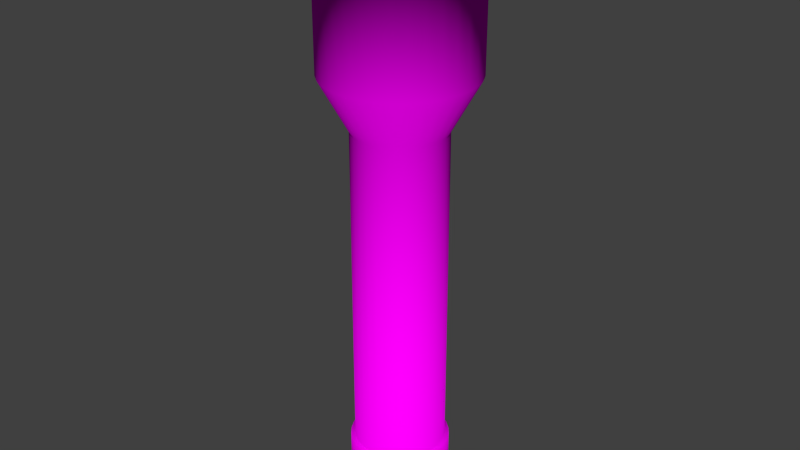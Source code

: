 # Source: Zaklamp.blend  (saved by Blender 2.75.0; exported with 4.5.12 LTS)
import bpy
from mathutils import Matrix  # noqa: F401  (used for matrix-valued properties, if any)

bpy.ops.wm.read_factory_settings(use_empty=True)
scene = bpy.context.scene
scene.name = 'Scene'

# ---- collections
col_collection_1 = bpy.data.collections.new('Collection 1'); scene.collection.children.link(col_collection_1)

# ---- images (referenced by path relative to the original .blend; pixels are not part of the script)
import os
ASSET_DIR = os.environ.get("B2B_ASSET_DIR", "")  # directory of the original .blend (textures are referenced by path, not embedded)
HERE = os.path.dirname(os.path.abspath(__file__))  # packed textures are extracted next to this script under _unpacked/

def load_image(name, relpath, width, height, colorspace="sRGB"):
    """Load a texture the original file referenced (path relative to the .blend, or extracted next to this script)."""
    p = next((c for c in (os.path.join(HERE, relpath), os.path.join(ASSET_DIR, relpath)) if relpath and os.path.exists(c)), "")
    if p:
        img = bpy.data.images.load(p, check_existing=True)
        img.name = name
    else:  # same state as the original file: an image datablock whose file is absent (Cycles renders it pink)
        img = bpy.data.images.new(name, width, height)
        img.source = "FILE"
        img.filepath = "//" + (relpath or name)
    img.colorspace_settings.name = colorspace
    return img
img_metaltexture_jpg = load_image('MetalTexture.jpg', 'MetalTexture.jpg', 1024, 1024, 'sRGB')
img_aluminumtexture_jpg = load_image('AluminumTexture.jpg', 'AluminumTexture.jpg', 1024, 1024, 'sRGB')

# ---- materials (node trees are filled in below, after node groups)
mat_metal = bpy.data.materials.new('Metal')
mat_metal.alpha_threshold = 0.0
mat_metal.roughness = 0.5
mat_material_001 = bpy.data.materials.new('Material.001')
mat_material_001.alpha_threshold = 0.0
mat_material_001.roughness = 0.5

# ---- material node trees
mat_metal.use_nodes = True; mat_metal.node_tree.nodes.clear()
_N = mat_metal.node_tree.nodes; _L = mat_metal.node_tree.links
n0 = _N.new('ShaderNodeOutputMaterial'); n0.name = 'Material Output'; n0.location = (300, 300)
n1 = _N.new('ShaderNodeBsdfDiffuse'); n1.name = 'Diffuse BSDF'; n1.location = (10, 300)
n2 = _N.new('ShaderNodeTexImage'); n2.name = 'Image Texture'; n2.location = (-180, 300)
n2.width = 140
n2.image = img_metaltexture_jpg
_L.new(n1.outputs[0], n0.inputs[0])
_L.new(n2.outputs[0], n1.inputs[0])
n0.is_active_output = True
mat_material_001.use_nodes = True; mat_material_001.node_tree.nodes.clear()
_N = mat_material_001.node_tree.nodes; _L = mat_material_001.node_tree.links
n0 = _N.new('ShaderNodeOutputMaterial'); n0.name = 'Material Output'; n0.location = (300, 300)
n1 = _N.new('ShaderNodeBsdfDiffuse'); n1.name = 'Diffuse BSDF'; n1.location = (10, 300)
n2 = _N.new('ShaderNodeTexImage'); n2.name = 'Image Texture'; n2.location = (-180, 300)
n2.width = 140
n2.image = img_aluminumtexture_jpg
_L.new(n1.outputs[0], n0.inputs[0])
_L.new(n2.outputs[0], n1.inputs[0])
n0.is_active_output = True

# ---- world
world_world = bpy.data.worlds.new('World'); scene.world = world_world
world_world.color = (0.05088, 0.05088, 0.05088)
world_world.use_sun_shadow = False
world_world.sun_shadow_jitter_overblur = 0.0
world_world.cycles.sampling_method = 'MANUAL'
world_world.cycles.sample_map_resolution = 256

# ---- meshes
me_circle_001 = bpy.data.meshes.new('Circle.001')
me_circle_001.from_pydata([(6.88e-08, 1.563, 11.5), (-0.305, 1.533, 11.5), (-0.5982, 1.444, 11.5), (-0.8685, 1.3, 11.5), (-1.105, 1.105, 11.5), (-1.3, 0.8685, 11.5), (-1.444, 0.5982, 11.5), (-1.533, 0.305, 11.5), (-1.563, -3.944e-08, 11.5), (-1.533, -0.305, 11.5), (-1.444, -0.5982, 11.5), (-1.3, -0.8685, 11.5), (-1.105, -1.105, 11.5), (-0.8685, -1.3, 11.5), (-0.5982, -1.444, 11.5), (-0.305, -1.533, 11.5), (5.782e-07, -1.563, 11.5), (0.305, -1.533, 11.5), (0.5982, -1.444, 11.5), (0.8685, -1.3, 11.5), (1.105, -1.105, 11.5), (1.3, -0.8685, 11.5), (1.444, -0.5982, 11.5), (1.533, -0.305, 11.5), (1.563, 1.352e-06, 11.5), (1.533, 0.305, 11.5), (1.444, 0.5982, 11.5), (1.3, 0.8685, 11.5), (1.105, 1.105, 11.5), (0.8685, 1.3, 11.5), (0.5982, 1.444, 11.5), (0.305, 1.533, 11.5)], [], [(1, 0, 31, 30, 29, 28, 27, 26, 25, 24, 23, 22, 21, 20, 19, 18, 17, 16, 15, 14, 13, 12, 11, 10, 9, 8, 7, 6, 5, 4, 3, 2)])
me_circle_001.polygons.foreach_set('use_smooth', [True] * 1)
me_circle_001.use_remesh_preserve_volume = False
me_circle_001.use_remesh_preserve_attributes = False
me_circle_001.use_mirror_vertex_groups = False
me_circle_001.update()
me_circle = bpy.data.meshes.new('Circle')
me_circle.from_pydata([(0.0, 1.0, 0.0), (-0.1951, 0.9808, 0.0), (-0.3827, 0.9239, 0.0), (-0.5556, 0.8315, 0.0), (-0.7071, 0.7071, 0.0), (-0.8315, 0.5556, 0.0), (-0.9239, 0.3827, 0.0), (-0.9808, 0.1951, 0.0), (-1.0, 7.55e-08, 0.0), (-0.9808, -0.1951, 0.0), (-0.9239, -0.3827, 0.0), (-0.8315, -0.5556, 0.0), (-0.7071, -0.7071, 0.0), (-0.5556, -0.8315, 0.0), (-0.3827, -0.9239, 0.0), (-0.1951, -0.9808, 0.0), (3.258e-07, -1.0, 0.0), (0.1951, -0.9808, 0.0), (0.3827, -0.9239, 0.0), (0.5556, -0.8315, 0.0), (0.7071, -0.7071, 0.0), (0.8315, -0.5556, 0.0), (0.9239, -0.3827, 0.0), (0.9808, -0.1951, 0.0), (1.0, 9.656e-07, 0.0), (0.9808, 0.1951, 0.0), (0.9239, 0.3827, 0.0), (0.8315, 0.5556, 0.0), (0.7071, 0.7071, 0.0), (0.5556, 0.8315, 0.0), (0.3827, 0.9239, 0.0), (0.1951, 0.9808, 0.0), (0.0, 1.0, 7.274), (-0.1951, 0.9808, 7.274), (-0.3827, 0.9239, 7.274), (-0.5556, 0.8315, 7.274), (-0.7071, 0.7071, 7.274), (-0.8315, 0.5556, 7.274), (-0.9239, 0.3827, 7.274), (-0.9808, 0.1951, 7.274), (-1.0, 7.55e-08, 7.274), (-0.9808, -0.1951, 7.274), (-0.9239, -0.3827, 7.274), (-0.8315, -0.5556, 7.274), (-0.7071, -0.7071, 7.274), (-0.5556, -0.8315, 7.274), (-0.3827, -0.9239, 7.274), (-0.1951, -0.9808, 7.274), (3.258e-07, -1.0, 7.274), (0.1951, -0.9808, 7.274), (0.3827, -0.9239, 7.274), (0.5556, -0.8315, 7.274), (0.7071, -0.7071, 7.274), (0.8315, -0.5556, 7.274), (0.9239, -0.3827, 7.274), (0.9808, -0.1951, 7.274), (1.0, 9.656e-07, 7.274), (0.9808, 0.1951, 7.274), (0.9239, 0.3827, 7.274), (0.8315, 0.5556, 7.274), (0.7071, 0.7071, 7.274), (0.5556, 0.8315, 7.274), (0.3827, 0.9239, 7.274), (0.1951, 0.9808, 7.274), (7.4e-08, 1.623, 8.414), (-0.3167, 1.592, 8.414), (-0.6212, 1.5, 8.414), (-0.9018, 1.35, 8.414), (-1.148, 1.148, 8.414), (-1.35, 0.9018, 8.414), (-1.5, 0.6212, 8.414), (-1.592, 0.3167, 8.414), (-1.623, -5.505e-08, 8.414), (-1.592, -0.3167, 8.414), (-1.5, -0.6212, 8.414), (-1.35, -0.9018, 8.414), (-1.148, -1.148, 8.414), (-0.9018, -1.35, 8.414), (-0.6212, -1.5, 8.414), (-0.3167, -1.592, 8.414), (6.029e-07, -1.623, 8.414), (0.3167, -1.592, 8.414), (0.6212, -1.5, 8.414), (0.9018, -1.35, 8.414), (1.148, -1.148, 8.414), (1.35, -0.9018, 8.414), (1.5, -0.6212, 8.414), (1.592, -0.3167, 8.414), (1.623, 1.39e-06, 8.414), (1.592, 0.3167, 8.414), (1.5, 0.6212, 8.414), (1.35, 0.9018, 8.414), (1.148, 1.148, 8.414), (0.9018, 1.35, 8.414), (0.6212, 1.5, 8.414), (0.3167, 1.592, 8.414), (7.4e-08, 1.623, 10.48), (-0.3167, 1.592, 10.48), (-0.6212, 1.5, 10.48), (-0.9018, 1.35, 10.48), (-1.148, 1.148, 10.48), (-1.35, 0.9018, 10.48), (-1.5, 0.6212, 10.48), (-1.592, 0.3167, 10.48), (-1.623, -5.505e-08, 10.48), (-1.592, -0.3167, 10.48), (-1.5, -0.6212, 10.48), (-1.35, -0.9018, 10.48), (-1.148, -1.148, 10.48), (-0.9018, -1.35, 10.48), (-0.6212, -1.5, 10.48), (-0.3167, -1.592, 10.48), (6.029e-07, -1.623, 10.48), (0.3167, -1.592, 10.48), (0.6212, -1.5, 10.48), (0.9018, -1.35, 10.48), (1.148, -1.148, 10.48), (1.35, -0.9018, 10.48), (1.5, -0.6212, 10.48), (1.592, -0.3167, 10.48), (1.623, 1.39e-06, 10.48), (1.592, 0.3167, 10.48), (1.5, 0.6212, 10.48), (1.35, 0.9018, 10.48), (1.148, 1.148, 10.48), (0.9018, 1.35, 10.48), (0.6212, 1.5, 10.48), (0.3167, 1.592, 10.48), (8.691e-08, 1.752, 10.48), (-0.3418, 1.718, 10.48), (-0.6705, 1.619, 10.48), (-0.9734, 1.457, 10.48), (-1.239, 1.239, 10.48), (-1.457, 0.9734, 10.48), (-1.619, 0.6705, 10.48), (-1.718, 0.3418, 10.48), (-1.752, -8.606e-08, 10.48), (-1.718, -0.3418, 10.48), (-1.619, -0.6705, 10.48), (-1.457, -0.9734, 10.48), (-1.239, -1.239, 10.48), (-0.9734, -1.457, 10.48), (-0.6705, -1.619, 10.48), (-0.3418, -1.718, 10.48), (6.578e-07, -1.752, 10.48), (0.3418, -1.718, 10.48), (0.6705, -1.619, 10.48), (0.9734, -1.457, 10.48), (1.239, -1.239, 10.48), (1.457, -0.9734, 10.48), (1.619, -0.6705, 10.48), (1.718, -0.3418, 10.48), (1.752, 1.474e-06, 10.48), (1.718, 0.3418, 10.48), (1.619, 0.6705, 10.48), (1.457, 0.9734, 10.48), (1.239, 1.239, 10.48), (0.9734, 1.457, 10.48), (0.6705, 1.619, 10.48), (0.3418, 1.718, 10.48), (8.691e-08, 1.752, 11.66), (-0.3418, 1.718, 11.66), (-0.6705, 1.619, 11.66), (-0.9734, 1.457, 11.66), (-1.239, 1.239, 11.66), (-1.457, 0.9734, 11.66), (-1.619, 0.6705, 11.66), (-1.718, 0.3418, 11.66), (-1.752, -8.606e-08, 11.66), (-1.718, -0.3418, 11.66), (-1.619, -0.6705, 11.66), (-1.457, -0.9734, 11.66), (-1.239, -1.239, 11.66), (-0.9734, -1.457, 11.66), (-0.6705, -1.619, 11.66), (-0.3418, -1.718, 11.66), (6.578e-07, -1.752, 11.66), (0.3418, -1.718, 11.66), (0.6705, -1.619, 11.66), (0.9734, -1.457, 11.66), (1.239, -1.239, 11.66), (1.457, -0.9734, 11.66), (1.619, -0.6705, 11.66), (1.718, -0.3418, 11.66), (1.752, 1.474e-06, 11.66), (1.718, 0.3418, 11.66), (1.619, 0.6705, 11.66), (1.457, 0.9734, 11.66), (1.239, 1.239, 11.66), (0.9734, 1.457, 11.66), (0.6705, 1.619, 11.66), (0.3418, 1.718, 11.66), (6.88e-08, 1.563, 11.66), (-0.305, 1.533, 11.66), (-0.5982, 1.444, 11.66), (-0.8685, 1.3, 11.66), (-1.105, 1.105, 11.66), (-1.3, 0.8685, 11.66), (-1.444, 0.5982, 11.66), (-1.533, 0.305, 11.66), (-1.563, -3.944e-08, 11.66), (-1.533, -0.305, 11.66), (-1.444, -0.5982, 11.66), (-1.3, -0.8685, 11.66), (-1.105, -1.105, 11.66), (-0.8685, -1.3, 11.66), (-0.5982, -1.444, 11.66), (-0.305, -1.533, 11.66), (5.782e-07, -1.563, 11.66), (0.305, -1.533, 11.66), (0.5982, -1.444, 11.66), (0.8685, -1.3, 11.66), (1.105, -1.105, 11.66), (1.3, -0.8685, 11.66), (1.444, -0.5982, 11.66), (1.533, -0.305, 11.66), (1.563, 1.352e-06, 11.66), (1.533, 0.305, 11.66), (1.444, 0.5982, 11.66), (1.3, 0.8685, 11.66), (1.105, 1.105, 11.66), (0.8685, 1.3, 11.66), (0.5982, 1.444, 11.66), (0.305, 1.533, 11.66), (6.88e-08, 1.563, 11.5), (-0.305, 1.533, 11.5), (-0.5982, 1.444, 11.5), (-0.8685, 1.3, 11.5), (-1.105, 1.105, 11.5), (-1.3, 0.8685, 11.5), (-1.444, 0.5982, 11.5), (-1.533, 0.305, 11.5), (-1.563, -3.944e-08, 11.5), (-1.533, -0.305, 11.5), (-1.444, -0.5982, 11.5), (-1.3, -0.8685, 11.5), (-1.105, -1.105, 11.5), (-0.8685, -1.3, 11.5), (-0.5982, -1.444, 11.5), (-0.305, -1.533, 11.5), (5.782e-07, -1.563, 11.5), (0.305, -1.533, 11.5), (0.5982, -1.444, 11.5), (0.8685, -1.3, 11.5), (1.105, -1.105, 11.5), (1.3, -0.8685, 11.5), (1.444, -0.5982, 11.5), (1.533, -0.305, 11.5), (1.563, 1.352e-06, 11.5), (1.533, 0.305, 11.5), (1.444, 0.5982, 11.5), (1.3, 0.8685, 11.5), (1.105, 1.105, 11.5), (0.8685, 1.3, 11.5), (0.5982, 1.444, 11.5), (0.305, 1.533, 11.5), (1.13e-08, 1.095, 0.0), (-0.2137, 1.074, 0.0), (-0.4191, 1.012, 0.0), (-0.6084, 0.9106, 0.0), (-0.7744, 0.7744, 0.0), (-0.9106, 0.6084, 0.0), (-1.012, 0.4191, 0.0), (-1.074, 0.2137, 0.0), (-1.095, 5.557e-08, 0.0), (-1.074, -0.2137, 0.0), (-1.012, -0.4191, 0.0), (-0.9106, -0.6084, 0.0), (-0.7744, -0.7744, 0.0), (-0.6084, -0.9106, 0.0), (-0.4191, -1.012, 0.0), (-0.2137, -1.074, 0.0), (3.681e-07, -1.095, 0.0), (0.2137, -1.074, 0.0), (0.4191, -1.012, 0.0), (0.6084, -0.9106, 0.0), (0.7744, -0.7744, 0.0), (0.9106, -0.6084, 0.0), (1.012, -0.4191, 0.0), (1.074, -0.2137, 0.0), (1.095, 1.03e-06, 0.0), (1.074, 0.2137, 0.0), (1.012, 0.4191, 0.0), (0.9106, 0.6084, 0.0), (0.7744, 0.7744, 0.0), (0.6084, 0.9106, 0.0), (0.4191, 1.012, 0.0), (0.2136, 1.074, 0.0), (1.13e-08, 1.095, -1.321), (-0.2137, 1.074, -1.321), (-0.4191, 1.012, -1.321), (-0.6084, 0.9106, -1.321), (-0.7744, 0.7744, -1.321), (-0.9106, 0.6084, -1.321), (-1.012, 0.4191, -1.321), (-1.074, 0.2137, -1.321), (-1.095, 5.557e-08, -1.321), (-1.074, -0.2137, -1.321), (-1.012, -0.4191, -1.321), (-0.9106, -0.6084, -1.321), (-0.7744, -0.7744, -1.321), (-0.6084, -0.9106, -1.321), (-0.4191, -1.012, -1.321), (-0.2137, -1.074, -1.321), (3.681e-07, -1.095, -1.321), (0.2137, -1.074, -1.321), (0.4191, -1.012, -1.321), (0.6084, -0.9106, -1.321), (0.7744, -0.7744, -1.321), (0.9106, -0.6084, -1.321), (1.012, -0.4191, -1.321), (1.074, -0.2137, -1.321), (1.095, 1.03e-06, -1.321), (1.074, 0.2137, -1.321), (1.012, 0.4191, -1.321), (0.9106, 0.6084, -1.321), (0.7744, 0.7744, -1.321), (0.6084, 0.9106, -1.321), (0.4191, 1.012, -1.321), (0.2136, 1.074, -1.321)], [], [(31, 30, 62, 63), (18, 17, 49, 50), (5, 4, 36, 37), (0, 31, 63, 32), (19, 18, 50, 51), (6, 5, 37, 38), (20, 19, 51, 52), (7, 6, 38, 39), (21, 20, 52, 53), (8, 7, 39, 40), (22, 21, 53, 54), (9, 8, 40, 41), (23, 22, 54, 55), (10, 9, 41, 42), (24, 23, 55, 56), (11, 10, 42, 43), (25, 24, 56, 57), (12, 11, 43, 44), (26, 25, 57, 58), (13, 12, 44, 45), (27, 26, 58, 59), (14, 13, 45, 46), (1, 0, 32, 33), (28, 27, 59, 60), (15, 14, 46, 47), (2, 1, 33, 34), (29, 28, 60, 61), (16, 15, 47, 48), (3, 2, 34, 35), (30, 29, 61, 62), (17, 16, 48, 49), (4, 3, 35, 36), (58, 57, 89, 90), (45, 44, 76, 77), (59, 58, 90, 91), (46, 45, 77, 78), (33, 32, 64, 65), (60, 59, 91, 92), (47, 46, 78, 79), (34, 33, 65, 66), (61, 60, 92, 93), (48, 47, 79, 80), (35, 34, 66, 67), (62, 61, 93, 94), (49, 48, 80, 81), (36, 35, 67, 68), (63, 62, 94, 95), (50, 49, 81, 82), (37, 36, 68, 69), (32, 63, 95, 64), (51, 50, 82, 83), (38, 37, 69, 70), (52, 51, 83, 84), (39, 38, 70, 71), (53, 52, 84, 85), (40, 39, 71, 72), (54, 53, 85, 86), (41, 40, 72, 73), (55, 54, 86, 87), (42, 41, 73, 74), (56, 55, 87, 88), (43, 42, 74, 75), (57, 56, 88, 89), (44, 43, 75, 76), (66, 65, 97, 98), (93, 92, 124, 125), (80, 79, 111, 112), (67, 66, 98, 99), (94, 93, 125, 126), (81, 80, 112, 113), (68, 67, 99, 100), (95, 94, 126, 127), (82, 81, 113, 114), (69, 68, 100, 101), (64, 95, 127, 96), (83, 82, 114, 115), (70, 69, 101, 102), (84, 83, 115, 116), (71, 70, 102, 103), (85, 84, 116, 117), (72, 71, 103, 104), (86, 85, 117, 118), (73, 72, 104, 105), (87, 86, 118, 119), (74, 73, 105, 106), (88, 87, 119, 120), (75, 74, 106, 107), (89, 88, 120, 121), (76, 75, 107, 108), (90, 89, 121, 122), (77, 76, 108, 109), (91, 90, 122, 123), (78, 77, 109, 110), (65, 64, 96, 97), (92, 91, 123, 124), (79, 78, 110, 111), (101, 100, 132, 133), (96, 127, 159, 128), (115, 114, 146, 147), (102, 101, 133, 134), (116, 115, 147, 148), (103, 102, 134, 135), (117, 116, 148, 149), (104, 103, 135, 136), (118, 117, 149, 150), (105, 104, 136, 137), (119, 118, 150, 151), (106, 105, 137, 138), (120, 119, 151, 152), (107, 106, 138, 139), (121, 120, 152, 153), (108, 107, 139, 140), (122, 121, 153, 154), (109, 108, 140, 141), (123, 122, 154, 155), (110, 109, 141, 142), (97, 96, 128, 129), (124, 123, 155, 156), (111, 110, 142, 143), (98, 97, 129, 130), (125, 124, 156, 157), (112, 111, 143, 144), (99, 98, 130, 131), (126, 125, 157, 158), (113, 112, 144, 145), (100, 99, 131, 132), (127, 126, 158, 159), (114, 113, 145, 146), (136, 135, 167, 168), (150, 149, 181, 182), (137, 136, 168, 169), (151, 150, 182, 183), (138, 137, 169, 170), (152, 151, 183, 184), (139, 138, 170, 171), (153, 152, 184, 185), (140, 139, 171, 172), (154, 153, 185, 186), (141, 140, 172, 173), (155, 154, 186, 187), (142, 141, 173, 174), (129, 128, 160, 161), (156, 155, 187, 188), (143, 142, 174, 175), (130, 129, 161, 162), (157, 156, 188, 189), (144, 143, 175, 176), (131, 130, 162, 163), (158, 157, 189, 190), (145, 144, 176, 177), (132, 131, 163, 164), (159, 158, 190, 191), (146, 145, 177, 178), (133, 132, 164, 165), (128, 159, 191, 160), (147, 146, 178, 179), (134, 133, 165, 166), (148, 147, 179, 180), (135, 134, 166, 167), (149, 148, 180, 181), (171, 170, 202, 203), (185, 184, 216, 217), (172, 171, 203, 204), (186, 185, 217, 218), (173, 172, 204, 205), (187, 186, 218, 219), (174, 173, 205, 206), (161, 160, 192, 193), (188, 187, 219, 220), (175, 174, 206, 207), (162, 161, 193, 194), (189, 188, 220, 221), (176, 175, 207, 208), (163, 162, 194, 195), (190, 189, 221, 222), (177, 176, 208, 209), (164, 163, 195, 196), (191, 190, 222, 223), (178, 177, 209, 210), (165, 164, 196, 197), (160, 191, 223, 192), (179, 178, 210, 211), (166, 165, 197, 198), (180, 179, 211, 212), (167, 166, 198, 199), (181, 180, 212, 213), (168, 167, 199, 200), (182, 181, 213, 214), (169, 168, 200, 201), (183, 182, 214, 215), (170, 169, 201, 202), (184, 183, 215, 216), (206, 205, 237, 238), (193, 192, 224, 225), (220, 219, 251, 252), (207, 206, 238, 239), (194, 193, 225, 226), (221, 220, 252, 253), (208, 207, 239, 240), (195, 194, 226, 227), (222, 221, 253, 254), (209, 208, 240, 241), (196, 195, 227, 228), (223, 222, 254, 255), (210, 209, 241, 242), (197, 196, 228, 229), (192, 223, 255, 224), (211, 210, 242, 243), (198, 197, 229, 230), (212, 211, 243, 244), (199, 198, 230, 231), (213, 212, 244, 245), (200, 199, 231, 232), (214, 213, 245, 246), (201, 200, 232, 233), (215, 214, 246, 247), (202, 201, 233, 234), (216, 215, 247, 248), (203, 202, 234, 235), (217, 216, 248, 249), (204, 203, 235, 236), (218, 217, 249, 250), (205, 204, 236, 237), (219, 218, 250, 251), (5, 6, 262, 261), (19, 20, 276, 275), (6, 7, 263, 262), (20, 21, 277, 276), (7, 8, 264, 263), (21, 22, 278, 277), (8, 9, 265, 264), (22, 23, 279, 278), (9, 10, 266, 265), (23, 24, 280, 279), (10, 11, 267, 266), (24, 25, 281, 280), (11, 12, 268, 267), (25, 26, 282, 281), (12, 13, 269, 268), (26, 27, 283, 282), (13, 14, 270, 269), (0, 1, 257, 256), (27, 28, 284, 283), (14, 15, 271, 270), (1, 2, 258, 257), (28, 29, 285, 284), (15, 16, 272, 271), (2, 3, 259, 258), (29, 30, 286, 285), (16, 17, 273, 272), (3, 4, 260, 259), (30, 31, 287, 286), (17, 18, 274, 273), (4, 5, 261, 260), (31, 0, 256, 287), (18, 19, 275, 274), (277, 278, 310, 309), (264, 265, 297, 296), (278, 279, 311, 310), (265, 266, 298, 297), (279, 280, 312, 311), (266, 267, 299, 298), (280, 281, 313, 312), (267, 268, 300, 299), (281, 282, 314, 313), (268, 269, 301, 300), (282, 283, 315, 314), (269, 270, 302, 301), (256, 257, 289, 288), (283, 284, 316, 315), (270, 271, 303, 302), (257, 258, 290, 289), (284, 285, 317, 316), (271, 272, 304, 303), (258, 259, 291, 290), (285, 286, 318, 317), (272, 273, 305, 304), (259, 260, 292, 291), (286, 287, 319, 318), (273, 274, 306, 305), (260, 261, 293, 292), (287, 256, 288, 319), (274, 275, 307, 306), (261, 262, 294, 293), (275, 276, 308, 307), (262, 263, 295, 294), (276, 277, 309, 308), (263, 264, 296, 295), (289, 290, 291, 292, 293, 294, 295, 296, 297, 298, 299, 300, 301, 302, 303, 304, 305, 306, 307, 308, 309, 310, 311, 312, 313, 314, 315, 316, 317, 318, 319, 288)])
me_circle.polygons.foreach_set('use_smooth', [True] * 289)
me_circle.polygons.foreach_set('material_index', [0, 0, 0, 0, 0, 0, 0, 0, 0, 0, 0, 0, 0, 0, 0, 0, 0, 0, 0, 0, 0, 0, 0, 0, 0, 0, 0, 0, 0, 0, 0, 0, 1, 1, 1, 1, 1, 1, 1, 1, 1, 1, 1, 1, 1, 1, 1, 1, 1, 1, 1, 1, 1, 1, 1, 1, 1, 1, 1, 1, 1, 1, 1, 1, 1, 1, 1, 1, 1, 1, 1, 1, 1, 1, 1, 1, 1, 1, 1, 1, 1, 1, 1, 1, 1, 1, 1, 1, 1, 1, 1, 1, 1, 1, 1, 1, 1, 1, 1, 1, 1, 1, 1, 1, 1, 1, 1, 1, 1, 1, 1, 1, 1, 1, 1, 1, 1, 1, 1, 1, 1, 1, 1, 1, 1, 1, 1, 1, 1, 1, 1, 1, 1, 1, 1, 1, 1, 1, 1, 1, 1, 1, 1, 1, 1, 1, 1, 1, 1, 1, 1, 1, 1, 1, 1, 1, 1, 1, 1, 1, 1, 1, 1, 1, 1, 1, 1, 1, 1, 1, 1, 1, 1, 1, 1, 1, 1, 1, 1, 1, 1, 1, 1, 1, 1, 1, 1, 1, 1, 1, 1, 1, 1, 1, 1, 1, 1, 1, 1, 1, 1, 1, 1, 1, 1, 1, 1, 1, 1, 1, 1, 1, 1, 1, 1, 1, 1, 1, 1, 1, 1, 1, 1, 1, 1, 1, 1, 1, 1, 1, 1, 1, 1, 1, 1, 1, 1, 1, 1, 1, 1, 1, 1, 1, 1, 1, 1, 1, 1, 1, 1, 1, 1, 1, 1, 1, 1, 1, 1, 1, 1, 1, 1, 1, 1, 1, 1, 1, 1, 1, 1, 1, 1, 1, 1, 1, 1, 1, 1, 1, 1, 1, 1, 1, 1, 1, 1, 1, 1])
_uv = me_circle.uv_layers.new(name='UVMap')
_uv.uv.foreach_set('vector', [0.1889, 1.0, 0.1547, 1.0, 0.1547, 0.0, 0.1889, 0.0, 0.5, 0.0, 0.5246, 2.659e-09, 0.5246, 1.0, 0.5, 1.0, 0.6793, 1.94e-08, 0.7135, 1.381e-08, 0.7135, 1.0, 0.6793, 1.0, 0.221, 1.0, 0.1889, 1.0, 0.1889, 0.0, 0.221, 6.556e-08, 0.471, 5.789e-09, 0.5, 0.0, 0.5, 1.0, 0.471, 1.0, 0.6445, 2.988e-08, 0.6793, 1.94e-08, 0.6793, 1.0, 0.6445, 1.0, 0.4389, 3.572e-09, 0.471, 5.789e-09, 0.471, 1.0, 0.4389, 1.0, 0.6104, 3.124e-08, 0.6445, 2.988e-08, 0.6445, 1.0, 0.6104, 1.0, 0.4047, 5.567e-09, 0.4389, 3.572e-09, 0.4389, 1.0, 0.4047, 1.0, 0.5782, 3.273e-08, 0.6104, 3.124e-08, 0.6104, 1.0, 0.5782, 1.0, 0.3699, 7.602e-09, 0.4047, 5.567e-09, 0.4047, 1.0, 0.3699, 1.0, 0.5492, 3.417e-08, 0.5782, 3.273e-08, 0.5782, 1.0, 0.5492, 1.0, 0.3357, 9.598e-09, 0.3699, 7.602e-09, 0.3699, 1.0, 0.3357, 1.0, 0.5246, 3.817e-08, 0.5492, 3.417e-08, 0.5492, 1.0, 0.5246, 1.0, 0.3036, 7.38e-09, 0.3357, 9.598e-09, 0.3357, 1.0, 0.3036, 1.0, 0.971, 8.195e-09, 1.0, 8.195e-09, 1.0, 1.0, 0.971, 1.0, 0.2746, 9.072e-09, 0.3036, 7.38e-09, 0.3036, 1.0, 0.2746, 1.0, 0.9389, 1.639e-08, 0.971, 8.195e-09, 0.971, 1.0, 0.9389, 1.0, 0.02462, 1.0, 1.059e-07, 1.0, 0.0, 6.556e-08, 0.02462, 6.556e-08, 0.9047, 1.229e-08, 0.9389, 1.639e-08, 0.9389, 1.0, 0.9047, 1.0, 0.05358, 1.0, 0.02462, 1.0, 0.02462, 6.556e-08, 0.05358, 0.0, 0.8699, 1.639e-08, 0.9047, 1.229e-08, 0.9047, 1.0, 0.8699, 1.0, 0.25, 1.0, 0.221, 1.0, 0.221, 6.556e-08, 0.25, 1.311e-07, 0.08575, 1.0, 0.05358, 1.0, 0.05358, 0.0, 0.08575, 6.556e-08, 0.8357, 4.097e-09, 0.8699, 1.639e-08, 0.8699, 1.0, 0.8357, 1.0, 0.2746, 1.0, 0.25, 1.0, 0.25, 1.311e-07, 0.2746, 1.311e-07, 0.1199, 1.0, 0.08575, 1.0, 0.08575, 6.556e-08, 0.1199, 6.556e-08, 0.8036, 0.0, 0.8357, 4.097e-09, 0.8357, 1.0, 0.8036, 1.0, 0.7457, 1.296e-08, 0.7746, 0.0, 0.7746, 1.0, 0.7457, 1.0, 0.1547, 1.0, 0.1199, 1.0, 0.1199, 6.556e-08, 0.1547, 0.0, 0.7746, 4.097e-09, 0.8036, 0.0, 0.8036, 1.0, 0.7746, 1.0, 0.7135, 1.381e-08, 0.7457, 1.296e-08, 0.7457, 1.0, 0.7135, 1.0, 0.1496, 0.6096, 0.1606, 0.6088, 0.1988, 0.7064, 0.1809, 0.7076, 0.4869, 0.61, 0.5021, 0.6098, 0.5164, 0.7085, 0.4917, 0.7088, 0.1367, 0.6102, 0.1496, 0.6096, 0.1809, 0.7076, 0.16, 0.7086, 0.4713, 0.61, 0.4869, 0.61, 0.4917, 0.7088, 0.4665, 0.7088, 0.04914, 0.6096, 0.06205, 0.6102, 0.03878, 0.7086, 0.01782, 0.7076, 0.1224, 0.6106, 0.1367, 0.6102, 0.16, 0.7086, 0.1367, 0.7093, 0.4561, 0.6098, 0.4713, 0.61, 0.4665, 0.7088, 0.4418, 0.7085, 0.03816, 0.6088, 0.04914, 0.6096, 0.01782, 0.7076, 3.777e-08, 0.7064, 0.1071, 0.6108, 0.1224, 0.6106, 0.1367, 0.7093, 0.112, 0.7096, 0.4418, 0.6094, 0.4561, 0.6098, 0.4418, 0.7085, 0.4185, 0.7078, 0.3355, 0.6102, 0.3484, 0.6096, 0.3797, 0.7076, 0.3588, 0.7086, 0.09162, 0.6108, 0.1071, 0.6108, 0.112, 0.7096, 0.08678, 0.7096, 0.4288, 0.6088, 0.4418, 0.6094, 0.4185, 0.7078, 0.3975, 0.7069, 0.3211, 0.6106, 0.3355, 0.6102, 0.3588, 0.7086, 0.3355, 0.7093, 0.07639, 0.6106, 0.09162, 0.6108, 0.08678, 0.7096, 0.06206, 0.7093, 0.4179, 0.608, 0.4288, 0.6088, 0.3975, 0.7069, 0.3797, 0.7056, 0.3059, 0.6108, 0.3211, 0.6106, 0.3355, 0.7093, 0.3108, 0.7096, 0.06205, 0.6102, 0.07639, 0.6106, 0.06206, 0.7093, 0.03878, 0.7086, 0.6796, 0.6102, 0.6925, 0.6096, 0.7238, 0.7076, 0.7028, 0.7086, 0.2904, 0.6108, 0.3059, 0.6108, 0.3108, 0.7096, 0.2855, 0.7096, 0.6652, 0.6106, 0.6796, 0.6102, 0.7028, 0.7086, 0.6795, 0.7093, 0.2752, 0.6106, 0.2904, 0.6108, 0.2855, 0.7096, 0.2608, 0.7093, 0.65, 0.6108, 0.6652, 0.6106, 0.6795, 0.7093, 0.6548, 0.7096, 0.2608, 0.6102, 0.2752, 0.6106, 0.2608, 0.7093, 0.2375, 0.7086, 0.6345, 0.6108, 0.65, 0.6108, 0.6548, 0.7096, 0.6296, 0.7096, 0.2479, 0.6096, 0.2608, 0.6102, 0.2375, 0.7086, 0.2166, 0.7076, 0.6192, 0.6106, 0.6345, 0.6108, 0.6296, 0.7096, 0.6049, 0.7093, 0.2369, 0.6088, 0.2479, 0.6096, 0.2166, 0.7076, 0.1988, 0.7064, 0.6049, 0.6102, 0.6192, 0.6106, 0.6049, 0.7093, 0.5816, 0.7086, 0.5164, 0.6094, 0.5293, 0.6088, 0.5607, 0.7069, 0.5397, 0.7078, 0.592, 0.6096, 0.6049, 0.6102, 0.5816, 0.7086, 0.5607, 0.7076, 0.5021, 0.6098, 0.5164, 0.6094, 0.5397, 0.7078, 0.5164, 0.7085, 3.777e-08, 0.7064, 0.01782, 0.7076, 0.01782, 0.8808, 0.0, 0.8796, 0.112, 0.7096, 0.1367, 0.7093, 0.1367, 0.8825, 0.112, 0.8828, 0.4185, 0.7078, 0.4418, 0.7085, 0.4418, 0.8817, 0.4185, 0.881, 0.3588, 0.7086, 0.3797, 0.7076, 0.3797, 0.8808, 0.3588, 0.8818, 0.08678, 0.7096, 0.112, 0.7096, 0.112, 0.8828, 0.08678, 0.8828, 0.3975, 0.7069, 0.4185, 0.7078, 0.4185, 0.881, 0.3975, 0.8801, 0.3355, 0.7093, 0.3588, 0.7086, 0.3588, 0.8818, 0.3355, 0.8825, 0.06206, 0.7093, 0.08678, 0.7096, 0.08678, 0.8828, 0.06206, 0.8825, 0.3797, 0.7056, 0.3975, 0.7069, 0.3975, 0.8801, 0.3797, 0.8788, 0.3108, 0.7096, 0.3355, 0.7093, 0.3355, 0.8825, 0.3108, 0.8828, 0.03878, 0.7086, 0.06206, 0.7093, 0.06206, 0.8825, 0.03878, 0.8818, 0.7028, 0.7086, 0.7238, 0.7076, 0.7238, 0.8808, 0.7028, 0.8818, 0.2855, 0.7096, 0.3108, 0.7096, 0.3108, 0.8828, 0.2855, 0.8828, 0.6795, 0.7093, 0.7028, 0.7086, 0.7028, 0.8818, 0.6795, 0.8825, 0.2608, 0.7093, 0.2855, 0.7096, 0.2855, 0.8828, 0.2608, 0.8825, 0.6548, 0.7096, 0.6795, 0.7093, 0.6795, 0.8825, 0.6548, 0.8828, 0.2375, 0.7086, 0.2608, 0.7093, 0.2608, 0.8825, 0.2375, 0.8818, 0.6296, 0.7096, 0.6548, 0.7096, 0.6548, 0.8828, 0.6296, 0.8828, 0.2166, 0.7076, 0.2375, 0.7086, 0.2375, 0.8818, 0.2166, 0.8808, 0.6049, 0.7093, 0.6296, 0.7096, 0.6296, 0.8828, 0.6049, 0.8825, 0.1988, 0.7064, 0.2166, 0.7076, 0.2166, 0.8808, 0.1988, 0.8796, 0.5816, 0.7086, 0.6049, 0.7093, 0.6049, 0.8825, 0.5816, 0.8818, 0.5397, 0.7078, 0.5607, 0.7069, 0.5607, 0.8801, 0.5397, 0.881, 0.5607, 0.7076, 0.5816, 0.7086, 0.5816, 0.8818, 0.5607, 0.8808, 0.5164, 0.7085, 0.5397, 0.7078, 0.5397, 0.881, 0.5164, 0.8817, 0.1809, 0.7076, 0.1988, 0.7064, 0.1988, 0.8796, 0.1809, 0.8808, 0.4917, 0.7088, 0.5164, 0.7085, 0.5164, 0.8817, 0.4917, 0.882, 0.16, 0.7086, 0.1809, 0.7076, 0.1809, 0.8808, 0.16, 0.8818, 0.4665, 0.7088, 0.4917, 0.7088, 0.4917, 0.882, 0.4665, 0.882, 0.01782, 0.7076, 0.03878, 0.7086, 0.03878, 0.8818, 0.01782, 0.8808, 0.1367, 0.7093, 0.16, 0.7086, 0.16, 0.8818, 0.1367, 0.8825, 0.4418, 0.7085, 0.4665, 0.7088, 0.4665, 0.882, 0.4418, 0.8817, 0.7625, 0.3524, 0.7485, 0.3746, 0.7395, 0.3695, 0.7546, 0.3455, 0.7389, 0.4783, 0.7485, 0.503, 0.7395, 0.5081, 0.7291, 0.4814, 0.9849, 0.4783, 0.9898, 0.4521, 1.0, 0.4532, 0.9947, 0.4814, 0.7803, 0.3335, 0.7625, 0.3524, 0.7546, 0.3455, 0.7739, 0.3252, 0.9753, 0.503, 0.9849, 0.4783, 0.9947, 0.4814, 0.9843, 0.5081, 0.8013, 0.3187, 0.7803, 0.3335, 0.7739, 0.3252, 0.7965, 0.3092, 0.9613, 0.5252, 0.9753, 0.503, 0.9843, 0.5081, 0.9692, 0.532, 0.8246, 0.3085, 0.8013, 0.3187, 0.7965, 0.3092, 0.8216, 0.2981, 0.9435, 0.544, 0.9613, 0.5252, 0.9692, 0.532, 0.9499, 0.5524, 0.8493, 0.3033, 0.8246, 0.3085, 0.8216, 0.2981, 0.8483, 0.2925, 0.9225, 0.5589, 0.9435, 0.544, 0.9499, 0.5524, 0.9273, 0.5684, 0.8745, 0.3033, 0.8493, 0.3033, 0.8483, 0.2925, 0.8755, 0.2925, 0.8992, 0.5691, 0.9225, 0.5589, 0.9273, 0.5684, 0.9022, 0.5794, 0.8992, 0.3085, 0.8745, 0.3033, 0.8755, 0.2925, 0.9022, 0.2981, 0.8745, 0.5743, 0.8992, 0.5691, 0.9022, 0.5794, 0.8755, 0.585, 0.9225, 0.3187, 0.8992, 0.3085, 0.9022, 0.2981, 0.9273, 0.3092, 0.8493, 0.5743, 0.8745, 0.5743, 0.8755, 0.585, 0.8483, 0.585, 0.9435, 0.3335, 0.9225, 0.3187, 0.9273, 0.3092, 0.9499, 0.3252, 0.8246, 0.5691, 0.8493, 0.5743, 0.8483, 0.585, 0.8216, 0.5794, 0.9613, 0.3524, 0.9435, 0.3335, 0.9499, 0.3252, 0.9692, 0.3455, 0.7339, 0.4521, 0.7389, 0.4783, 0.7291, 0.4814, 0.7238, 0.4532, 0.8013, 0.5589, 0.8246, 0.5691, 0.8216, 0.5794, 0.7965, 0.5684, 0.9753, 0.3746, 0.9613, 0.3524, 0.9692, 0.3455, 0.9843, 0.3695, 0.7339, 0.4254, 0.7339, 0.4521, 0.7238, 0.4532, 0.7238, 0.4244, 0.7803, 0.544, 0.8013, 0.5589, 0.7965, 0.5684, 0.7739, 0.5524, 0.9849, 0.3993, 0.9753, 0.3746, 0.9843, 0.3695, 0.9947, 0.3961, 0.7389, 0.3993, 0.7339, 0.4254, 0.7238, 0.4244, 0.7291, 0.3961, 0.7625, 0.5252, 0.7803, 0.544, 0.7739, 0.5524, 0.7546, 0.532, 0.9898, 0.4254, 0.9849, 0.3993, 0.9947, 0.3961, 1.0, 0.4244, 0.7485, 0.3746, 0.7389, 0.3993, 0.7291, 0.3961, 0.7395, 0.3695, 0.7485, 0.503, 0.7625, 0.5252, 0.7546, 0.532, 0.7395, 0.5081, 0.9898, 0.4521, 0.9898, 0.4254, 1.0, 0.4244, 1.0, 0.4532, 0.914, 0.8369, 0.9134, 0.8635, 0.8203, 0.8641, 0.8209, 0.8375, 0.8169, 0.8911, 0.8169, 0.9199, 0.7238, 0.9199, 0.7238, 0.8911, 0.9148, 0.8129, 0.914, 0.8369, 0.8209, 0.8375, 0.8217, 0.8135, 0.8172, 0.8628, 0.8169, 0.8911, 0.7238, 0.8911, 0.7241, 0.8628, 0.9159, 0.7925, 0.9148, 0.8129, 0.8217, 0.8135, 0.8228, 0.7932, 0.8179, 0.8362, 0.8172, 0.8628, 0.7241, 0.8628, 0.7248, 0.8362, 0.9148, 0.7679, 0.9159, 0.7919, 0.8228, 0.7925, 0.8217, 0.7686, 0.8189, 0.8122, 0.8179, 0.8362, 0.7248, 0.8362, 0.7258, 0.8122, 0.914, 0.7413, 0.9148, 0.7679, 0.8217, 0.7686, 0.8209, 0.742, 0.725, 0.6054, 0.7238, 0.585, 0.8169, 0.585, 0.8181, 0.6054, 0.9134, 0.7131, 0.914, 0.7413, 0.8209, 0.742, 0.8203, 0.7137, 0.726, 0.6294, 0.725, 0.6054, 0.8181, 0.6054, 0.8191, 0.6294, 0.9133, 0.6843, 0.9134, 0.7131, 0.8203, 0.7137, 0.8202, 0.6849, 0.725, 0.7919, 0.726, 0.7679, 0.8191, 0.7679, 0.8181, 0.7919, 0.7267, 0.656, 0.726, 0.6294, 0.8191, 0.6294, 0.8198, 0.656, 0.9134, 0.656, 0.9133, 0.6843, 0.8202, 0.6849, 0.8203, 0.6566, 0.7238, 0.8122, 0.725, 0.7919, 0.8181, 0.7919, 0.8169, 0.8122, 0.7271, 0.6842, 0.7267, 0.656, 0.8198, 0.656, 0.8202, 0.6842, 0.914, 0.6294, 0.9134, 0.656, 0.8203, 0.6566, 0.8209, 0.63, 0.9148, 0.9754, 0.9159, 0.9994, 0.8228, 1.0, 0.8217, 0.9761, 0.7271, 0.713, 0.7271, 0.6842, 0.8202, 0.6842, 0.8202, 0.713, 0.9148, 0.6054, 0.914, 0.6294, 0.8209, 0.63, 0.8217, 0.6061, 0.914, 0.9488, 0.9148, 0.9754, 0.8217, 0.9761, 0.8209, 0.9494, 0.7267, 0.7413, 0.7271, 0.713, 0.8202, 0.713, 0.8198, 0.7413, 0.9159, 0.585, 0.9148, 0.6054, 0.8217, 0.6061, 0.8228, 0.5857, 0.9134, 0.9205, 0.914, 0.9488, 0.8209, 0.9494, 0.8203, 0.9212, 0.726, 0.7679, 0.7267, 0.7413, 0.8198, 0.7413, 0.8191, 0.7679, 0.8179, 0.9748, 0.8189, 0.9987, 0.7258, 0.9987, 0.7248, 0.9748, 0.9133, 0.8917, 0.9134, 0.9205, 0.8203, 0.9212, 0.8202, 0.8924, 0.8172, 0.9481, 0.8179, 0.9748, 0.7248, 0.9748, 0.7241, 0.9481, 0.9134, 0.8635, 0.9133, 0.8917, 0.8202, 0.8924, 0.8203, 0.8641, 0.8169, 0.9199, 0.8172, 0.9481, 0.7241, 0.9481, 0.7238, 0.9199, 0.9843, 0.2155, 0.9692, 0.2395, 0.9576, 0.2294, 0.9711, 0.2081, 0.7739, 0.03265, 0.7965, 0.01665, 0.8035, 0.03062, 0.7833, 0.0449, 0.9947, 0.1889, 0.9843, 0.2155, 0.9711, 0.2081, 0.9804, 0.1843, 0.7546, 0.05302, 0.7739, 0.03265, 0.7833, 0.0449, 0.7662, 0.06307, 1.0, 0.1607, 0.9947, 0.1889, 0.9804, 0.1843, 0.9851, 0.1591, 0.7395, 0.07698, 0.7546, 0.05302, 0.7662, 0.06307, 0.7527, 0.08445, 1.0, 0.1319, 1.0, 0.1607, 0.9851, 0.1591, 0.9851, 0.1334, 0.7546, 0.2395, 0.7395, 0.2155, 0.7527, 0.2081, 0.7662, 0.2294, 0.7291, 0.1036, 0.7395, 0.07698, 0.7527, 0.08445, 0.7434, 0.1082, 0.9947, 0.1036, 1.0, 0.1319, 0.9851, 0.1334, 0.9804, 0.1082, 0.7739, 0.2599, 0.7546, 0.2395, 0.7662, 0.2294, 0.7833, 0.2476, 0.7238, 0.1319, 0.7291, 0.1036, 0.7434, 0.1082, 0.7387, 0.1334, 0.9843, 0.07698, 0.9947, 0.1036, 0.9804, 0.1082, 0.9711, 0.08445, 0.7965, 0.2759, 0.7739, 0.2599, 0.7833, 0.2476, 0.8035, 0.2619, 0.7238, 0.1607, 0.7238, 0.1319, 0.7387, 0.1334, 0.7387, 0.1591, 0.9692, 0.05302, 0.9843, 0.07698, 0.9711, 0.08445, 0.9576, 0.06307, 0.8216, 0.2869, 0.7965, 0.2759, 0.8035, 0.2619, 0.8259, 0.2717, 0.7291, 0.1889, 0.7238, 0.1607, 0.7387, 0.1591, 0.7434, 0.1843, 0.9499, 0.03265, 0.9692, 0.05302, 0.9576, 0.06307, 0.9404, 0.0449, 0.8483, 0.2925, 0.8216, 0.2869, 0.8259, 0.2717, 0.8498, 0.2768, 0.7395, 0.2155, 0.7291, 0.1889, 0.7434, 0.1843, 0.7527, 0.2081, 0.9273, 0.01665, 0.9499, 0.03265, 0.9404, 0.0449, 0.9203, 0.03062, 0.8755, 0.2925, 0.8483, 0.2925, 0.8498, 0.2768, 0.874, 0.2768, 0.9022, 0.005621, 0.9273, 0.01665, 0.9203, 0.03062, 0.8978, 0.02078, 0.9022, 0.2869, 0.8755, 0.2925, 0.874, 0.2768, 0.8978, 0.2717, 0.8755, 0.0, 0.9022, 0.005621, 0.8978, 0.02078, 0.874, 0.01576, 0.9273, 0.2759, 0.9022, 0.2869, 0.8978, 0.2717, 0.9203, 0.2619, 0.8483, 2e-08, 0.8755, 0.0, 0.874, 0.01576, 0.8498, 0.01576, 0.9499, 0.2599, 0.9273, 0.2759, 0.9203, 0.2619, 0.9404, 0.2476, 0.8216, 0.005621, 0.8483, 2e-08, 0.8498, 0.01576, 0.8259, 0.02078, 0.9692, 0.2395, 0.9499, 0.2599, 0.9404, 0.2476, 0.9576, 0.2294, 0.7965, 0.01665, 0.8216, 0.005621, 0.8259, 0.02078, 0.8035, 0.03062, 0.9301, 0.8581, 0.9301, 0.8838, 0.9171, 0.8838, 0.9171, 0.8581, 0.9308, 0.6032, 0.9299, 0.6246, 0.9169, 0.6246, 0.9177, 0.6032, 0.9293, 0.7245, 0.9299, 0.7482, 0.9169, 0.7482, 0.9163, 0.7245, 0.9304, 0.8329, 0.9301, 0.8581, 0.9171, 0.8581, 0.9174, 0.8329, 0.9319, 0.585, 0.9308, 0.6032, 0.9177, 0.6032, 0.9189, 0.585, 0.929, 0.6993, 0.9293, 0.7245, 0.9163, 0.7245, 0.9159, 0.6993, 0.931, 0.8091, 0.9304, 0.8329, 0.9174, 0.8329, 0.918, 0.8091, 0.9464, 0.9329, 0.9474, 0.9542, 0.9343, 0.9543, 0.9333, 0.9329, 0.929, 0.6735, 0.929, 0.6993, 0.9159, 0.6993, 0.9159, 0.6735, 0.9319, 0.7878, 0.931, 0.8091, 0.918, 0.8091, 0.9189, 0.7878, 0.9456, 0.9091, 0.9464, 0.9329, 0.9333, 0.9329, 0.9326, 0.9092, 0.9293, 0.6483, 0.929, 0.6735, 0.9159, 0.6735, 0.9163, 0.6483, 0.9464, 0.7515, 0.9474, 0.7697, 0.9343, 0.7696, 0.9333, 0.7514, 0.9452, 0.8839, 0.9456, 0.9091, 0.9326, 0.9092, 0.9321, 0.884, 0.9299, 0.6246, 0.9293, 0.6483, 0.9163, 0.6483, 0.9169, 0.6246, 0.9456, 0.7301, 0.9464, 0.7515, 0.9333, 0.7514, 0.9326, 0.73, 0.945, 0.8582, 0.9452, 0.8839, 0.9321, 0.884, 0.9319, 0.8583, 0.9452, 0.7064, 0.9456, 0.7301, 0.9326, 0.73, 0.9321, 0.7063, 0.9452, 0.833, 0.945, 0.8582, 0.9319, 0.8583, 0.9321, 0.8331, 0.945, 0.6811, 0.9452, 0.7064, 0.9321, 0.7063, 0.9319, 0.6811, 0.9456, 0.8092, 0.9452, 0.833, 0.9321, 0.8331, 0.9326, 0.8093, 0.9452, 0.6554, 0.945, 0.6811, 0.9319, 0.6811, 0.9321, 0.6554, 0.9464, 0.7879, 0.9456, 0.8092, 0.9326, 0.8093, 0.9333, 0.7879, 0.9456, 0.6302, 0.9452, 0.6554, 0.9321, 0.6554, 0.9326, 0.6301, 0.9474, 0.7697, 0.9464, 0.7879, 0.9333, 0.7879, 0.9343, 0.7698, 0.9464, 0.6065, 0.9456, 0.6302, 0.9326, 0.6301, 0.9333, 0.6064, 0.931, 0.9328, 0.9319, 0.9541, 0.9189, 0.9541, 0.918, 0.9328, 0.9474, 0.5851, 0.9464, 0.6065, 0.9333, 0.6064, 0.9343, 0.585, 0.9304, 0.909, 0.931, 0.9328, 0.918, 0.9328, 0.9174, 0.909, 0.9308, 0.7696, 0.9319, 0.7878, 0.9189, 0.7878, 0.9177, 0.7696, 0.9301, 0.8838, 0.9304, 0.909, 0.9174, 0.909, 0.9171, 0.8838, 0.9299, 0.7482, 0.9308, 0.7696, 0.9177, 0.7696, 0.9169, 0.7482, 0.02079, 0.1612, 0.01481, 0.2, 1.864e-08, 0.1981, 0.006551, 0.1557, 0.2914, 0.3477, 0.3084, 0.3149, 0.3215, 0.3239, 0.3029, 0.3599, 0.01481, 0.2, 0.01481, 0.2396, 0.0, 0.2414, 1.864e-08, 0.1981, 0.3084, 0.3149, 0.3201, 0.2783, 0.3344, 0.2839, 0.3215, 0.3239, 0.01481, 0.2396, 0.02079, 0.2783, 0.00655, 0.2839, 0.0, 0.2414, 0.3201, 0.2783, 0.3261, 0.2396, 0.3409, 0.2414, 0.3344, 0.2839, 0.02079, 0.2783, 0.03252, 0.3149, 0.0194, 0.3239, 0.00655, 0.2839, 0.3261, 0.2396, 0.3261, 0.2, 0.3409, 0.1981, 0.3409, 0.2414, 0.03252, 0.3149, 0.04956, 0.3477, 0.03805, 0.3599, 0.0194, 0.3239, 0.3261, 0.2, 0.3201, 0.1612, 0.3344, 0.1557, 0.3409, 0.1981, 0.04956, 0.3477, 0.07124, 0.3757, 0.0618, 0.3905, 0.03805, 0.3599, 0.3201, 0.1612, 0.3084, 0.1247, 0.3215, 0.1157, 0.3344, 0.1557, 0.07124, 0.3757, 0.09673, 0.3976, 0.08971, 0.4146, 0.0618, 0.3905, 0.3084, 0.1247, 0.2914, 0.09185, 0.3029, 0.07968, 0.3215, 0.1157, 0.09673, 0.3976, 0.1251, 0.4128, 0.1207, 0.4311, 0.08971, 0.4146, 0.2914, 0.09185, 0.2697, 0.0639, 0.2791, 0.04907, 0.3029, 0.07968, 0.1251, 0.4128, 0.1551, 0.4205, 0.1537, 0.4396, 0.1207, 0.4311, 0.1251, 0.02681, 0.09673, 0.04194, 0.08971, 0.02501, 0.1207, 0.008446, 0.2697, 0.0639, 0.2442, 0.04194, 0.2512, 0.02501, 0.2791, 0.04907, 0.1551, 0.4205, 0.1858, 0.4205, 0.1872, 0.4396, 0.1537, 0.4396, 0.09673, 0.04194, 0.07124, 0.0639, 0.0618, 0.04907, 0.08971, 0.02501, 0.2442, 0.04194, 0.2159, 0.02681, 0.2202, 0.008446, 0.2512, 0.02501, 0.1858, 0.4205, 0.2159, 0.4128, 0.2202, 0.4311, 0.1872, 0.4396, 0.07124, 0.0639, 0.04956, 0.09185, 0.03805, 0.07968, 0.0618, 0.04907, 0.2159, 0.02681, 0.1858, 0.01909, 0.1872, 0.0, 0.2202, 0.008446, 0.2159, 0.4128, 0.2442, 0.3976, 0.2512, 0.4146, 0.2202, 0.4311, 0.04956, 0.09185, 0.03252, 0.1247, 0.0194, 0.1157, 0.03805, 0.07968, 0.1858, 0.01909, 0.1551, 0.01909, 0.1537, 2.404e-08, 0.1872, 0.0, 0.2442, 0.3976, 0.2697, 0.3757, 0.2791, 0.3905, 0.2512, 0.4146, 0.03252, 0.1247, 0.02079, 0.1612, 0.006551, 0.1557, 0.0194, 0.1157, 0.1551, 0.01909, 0.1251, 0.02681, 0.1207, 0.008446, 0.1537, 2.404e-08, 0.2697, 0.3757, 0.2914, 0.3477, 0.3029, 0.3599, 0.2791, 0.3905, 1.851e-08, 0.6744, 1.097e-08, 0.6319, 0.2066, 0.6319, 0.2066, 0.6744, 0.4131, 0.558, 0.4131, 0.5156, 0.6197, 0.5156, 0.6197, 0.558, 1.097e-08, 0.6319, 8.032e-09, 0.5886, 0.2066, 0.5886, 0.2066, 0.6319, 0.4131, 0.5156, 0.4131, 0.4756, 0.6197, 0.4756, 0.6197, 0.5156, 8.032e-09, 0.5886, 1.447e-08, 0.5462, 0.2066, 0.5462, 0.2066, 0.5886, 0.4131, 0.4756, 0.4131, 0.4396, 0.6197, 0.4396, 0.6197, 0.4756, 1.447e-08, 0.5462, 2.441e-09, 0.5062, 0.2066, 0.5062, 0.2066, 0.5462, 0.4131, 1.0, 0.4131, 0.964, 0.6197, 0.964, 0.6197, 1.0, 2.441e-09, 0.5062, 0.0, 0.4702, 0.2066, 0.4702, 0.2066, 0.5062, 0.4131, 0.964, 0.4131, 0.924, 0.6197, 0.924, 0.6197, 0.964, 0.0, 0.4702, 7.247e-09, 0.4396, 0.2066, 0.4396, 0.2066, 0.4702, 0.4131, 0.924, 0.4131, 0.8815, 0.6197, 0.8815, 0.6197, 0.924, 0.2066, 0.5886, 0.2066, 0.5462, 0.4131, 0.5462, 0.4131, 0.5886, 0.2066, 0.781, 0.2066, 0.7504, 0.4131, 0.7504, 0.4131, 0.781, 0.4131, 0.8815, 0.4131, 0.8382, 0.6197, 0.8382, 0.6197, 0.8815, 0.2066, 0.5462, 0.2066, 0.5062, 0.4131, 0.5062, 0.4131, 0.5462, 0.2066, 0.7504, 0.2066, 0.7144, 0.4131, 0.7144, 0.4131, 0.7504, 0.4131, 0.8382, 0.4131, 0.7958, 0.6197, 0.7958, 0.6197, 0.8382, 0.2066, 0.5062, 0.2066, 0.4702, 0.4131, 0.4702, 0.4131, 0.5062, 0.2066, 0.7144, 0.2066, 0.6744, 0.4131, 0.6744, 0.4131, 0.7144, 0.4131, 0.7958, 0.4131, 0.7558, 0.6197, 0.7558, 0.6197, 0.7958, 0.2066, 0.4702, 0.2066, 0.4396, 0.4131, 0.4396, 0.4131, 0.4702, 0.2066, 0.6744, 0.2066, 0.6319, 0.4131, 0.6319, 0.4131, 0.6744, 0.4131, 0.7558, 0.4131, 0.7198, 0.6197, 0.7198, 0.6197, 0.7558, 0.4131, 0.7198, 0.4131, 0.6838, 0.6197, 0.6838, 0.6197, 0.7198, 0.2066, 0.6319, 0.2066, 0.5886, 0.4131, 0.5886, 0.4131, 0.6319, 3.04e-08, 0.781, 2.832e-08, 0.7504, 0.2066, 0.7504, 0.2066, 0.781, 0.4131, 0.6838, 0.4131, 0.6438, 0.6197, 0.6438, 0.6197, 0.6838, 2.832e-08, 0.7504, 2.122e-08, 0.7144, 0.2066, 0.7144, 0.2066, 0.7504, 0.4131, 0.6438, 0.4131, 0.6013, 0.6197, 0.6013, 0.6197, 0.6438, 2.122e-08, 0.7144, 1.851e-08, 0.6744, 0.2066, 0.6744, 0.2066, 0.7144, 0.4131, 0.6013, 0.4131, 0.558, 0.6197, 0.558, 0.6197, 0.6013, 0.6818, 0.2414, 0.6753, 0.2839, 0.6624, 0.3239, 0.6438, 0.3599, 0.62, 0.3905, 0.5921, 0.4146, 0.5611, 0.4311, 0.5282, 0.4396, 0.4946, 0.4396, 0.4616, 0.4311, 0.4306, 0.4146, 0.4027, 0.3905, 0.379, 0.3599, 0.3603, 0.3239, 0.3475, 0.2839, 0.3409, 0.2414, 0.3409, 0.1981, 0.3475, 0.1557, 0.3603, 0.1157, 0.379, 0.07968, 0.4027, 0.04907, 0.4306, 0.02501, 0.4616, 0.008446, 0.4946, 0.0, 0.5282, 4.808e-08, 0.5611, 0.008446, 0.5921, 0.02501, 0.62, 0.04907, 0.6438, 0.07968, 0.6624, 0.1157, 0.6753, 0.1557, 0.6818, 0.1981])
me_circle.materials.append(mat_metal)
me_circle.materials.append(mat_material_001)
me_circle.use_remesh_preserve_volume = False
me_circle.use_remesh_preserve_attributes = False
me_circle.use_mirror_vertex_groups = False
me_circle.update()

# ---- objects
ob_circle_001 = bpy.data.objects.new('Circle.001', me_circle_001)
ob_circle = bpy.data.objects.new('Circle', me_circle)

# ---- transforms, parenting, visibility, modifiers, constraints
ob_circle_001.location = (0.0, 0.0, 0.0)
ob_circle_001.lineart.crease_threshold = 0.0
ob_circle.location = (0.0, 0.0, 0.0)
ob_circle.lineart.crease_threshold = 0.0

# ---- collection membership
col_collection_1.objects.link(ob_circle_001)
col_collection_1.objects.link(ob_circle)

# ---- scene / render settings (as saved in the file)
scene.frame_start = 1; scene.frame_end = 250; scene.frame_set(1)
scene.render.engine = 'CYCLES'
scene.render.resolution_percentage = 50
scene.render.dither_intensity = 0.0
scene.cycles.use_denoising = False
scene.cycles.samples = 10
scene.cycles.sampling_pattern = 'TABULATED_SOBOL'
scene.cycles.light_sampling_threshold = 0.0
scene.cycles.use_adaptive_sampling = False
scene.cycles.use_light_tree = False
scene.cycles.blur_glossy = 0.0
scene.cycles.pixel_filter_type = 'GAUSSIAN'
scene.cycles.sample_clamp_indirect = 0.0
scene.view_settings.view_transform = 'Standard'
bpy.context.view_layer.update()

# ---- added for rendering (the .blend has no active camera and no usable light): camera, sun
cam_auto = bpy.data.cameras.new('AutoCamera')
cam_auto.lens = 50.0
cam_auto.sensor_width = 36.0
cam_auto.clip_end = 1000.0
ob_auto_camera = bpy.data.objects.new('AutoCamera', cam_auto)
scene.collection.objects.link(ob_auto_camera)
ob_auto_camera.location = (12.8564, -15.4276, 15.4551)
ob_auto_camera.rotation_euler = (1.09748, -7.21219e-08, 0.694738)
scene.camera = ob_auto_camera
light_auto_sun = bpy.data.lights.new('AutoSun', 'SUN')
light_auto_sun.energy = 3.0
light_auto_sun.angle = 0.0523599
ob_auto_sun = bpy.data.objects.new('AutoSun', light_auto_sun)
scene.collection.objects.link(ob_auto_sun)
ob_auto_sun.rotation_euler = (0.872665, 0.174533, 0.523599)
bpy.context.view_layer.update()
